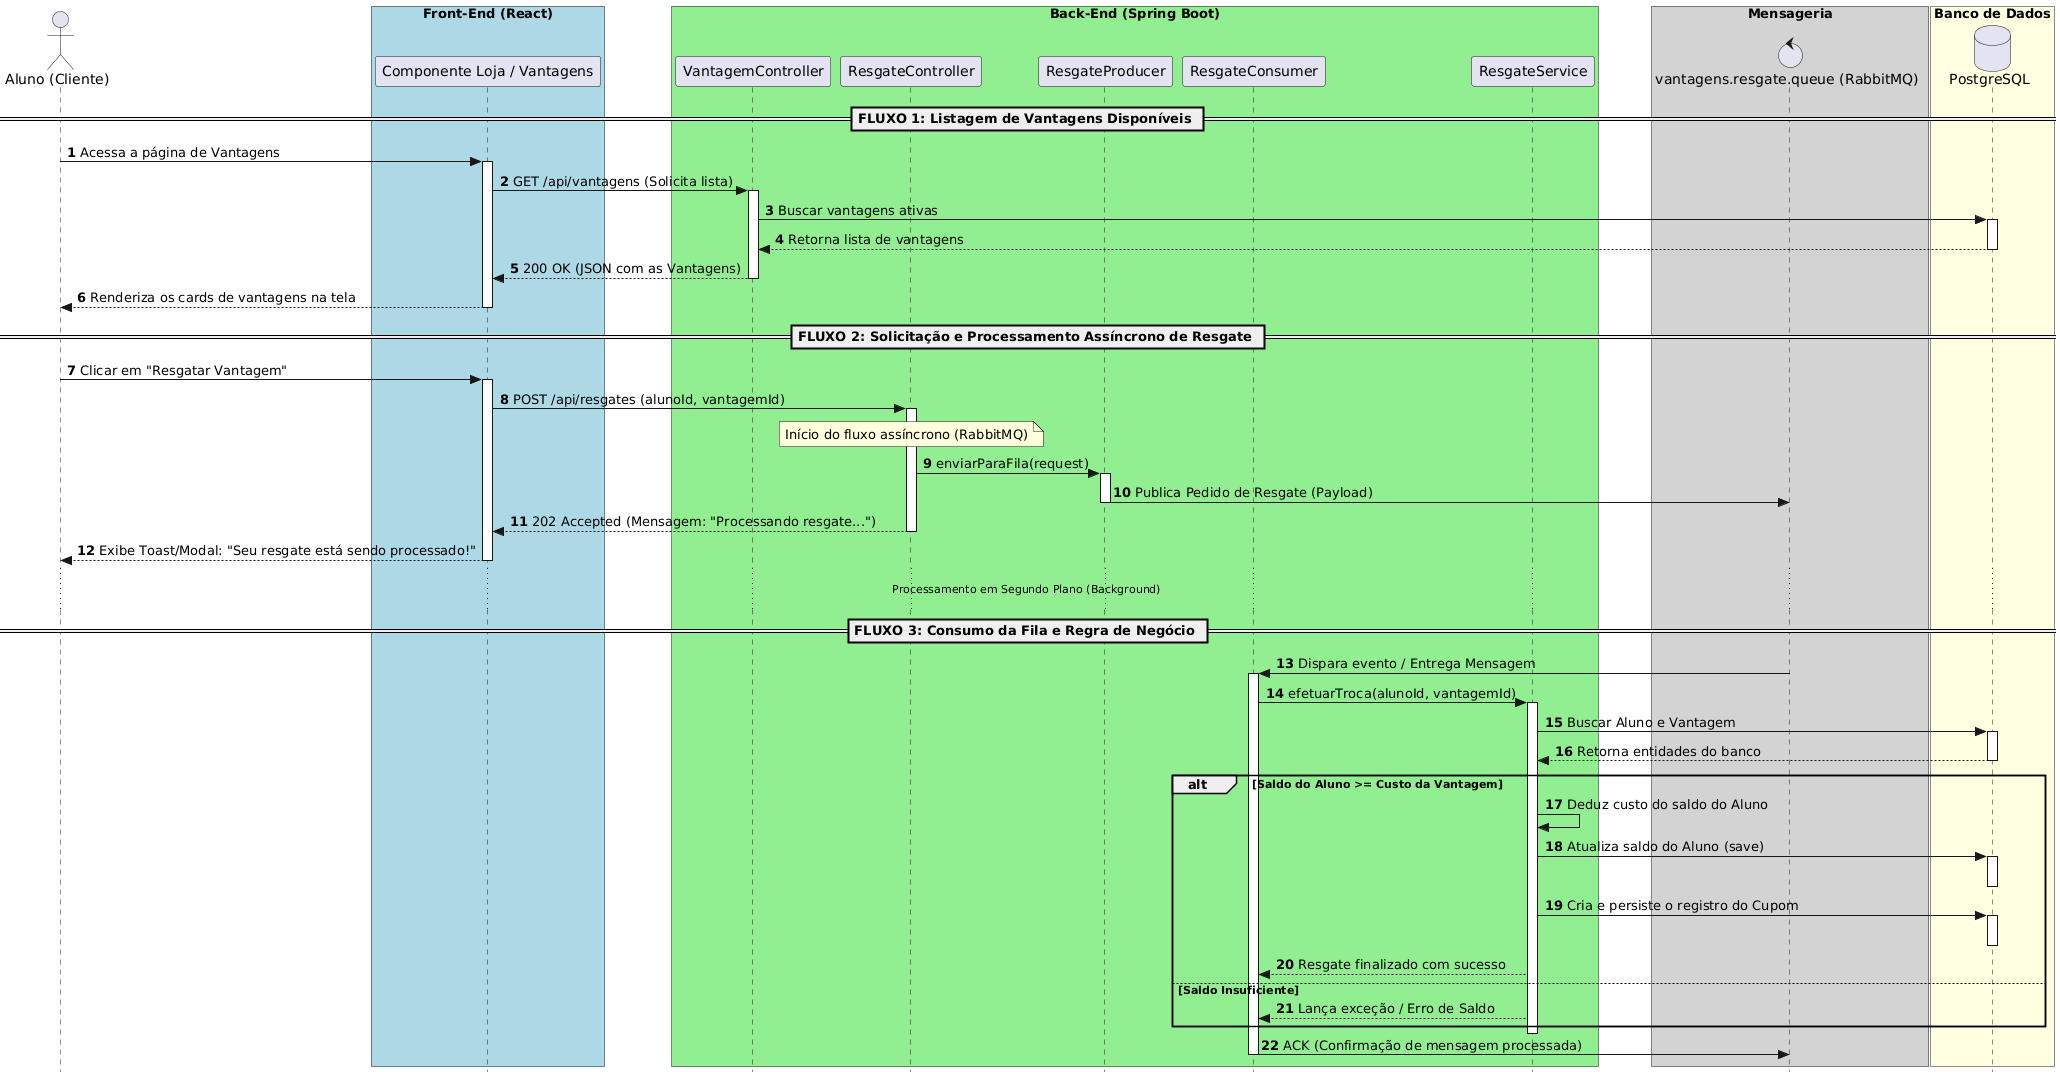

The diagram above was rendered by PlantUML. Its source (embedded in the PNG):
@startuml
<style>
sequenceDiagram {
    boxPadding 10
    participantPadding 10
}
</style>

skinparam style strictuml

actor Aluno as "Aluno (Cliente)"

box "Front-End (React)" #LightBlue
    participant Front as "Componente Loja / Vantagens"
end box

box "Back-End (Spring Boot)" #LightGreen
    participant VantagemCtrl as "VantagemController"
    participant ResgateCtrl as "ResgateController"
    participant Producer as "ResgateProducer"
    participant Consumer as "ResgateConsumer"
    participant Service as "ResgateService"
end box

box "Mensageria" #LightGray
    control Fila as "vantagens.resgate.queue (RabbitMQ)"
end box

box "Banco de Dados" #LightYellow
    database Banco as "PostgreSQL"
end box

autonumber

== FLUXO 1: Listagem de Vantagens Disponíveis ==

Aluno -> Front: Acessa a página de Vantagens
activate Front
    Front -> VantagemCtrl: GET /api/vantagens (Solicita lista)
    activate VantagemCtrl
        VantagemCtrl -> Banco: Buscar vantagens ativas
        activate Banco
        Banco --> VantagemCtrl: Retorna lista de vantagens
        deactivate Banco
    VantagemCtrl --> Front: 200 OK (JSON com as Vantagens)
    deactivate VantagemCtrl
    Front --> Aluno: Renderiza os cards de vantagens na tela
deactivate Front

== FLUXO 2: Solicitação e Processamento Assíncrono de Resgate ==

Aluno -> Front: Clicar em "Resgatar Vantagem"
activate Front
    Front -> ResgateCtrl: POST /api/resgates (alunoId, vantagemId)
    activate ResgateCtrl
        
        note over ResgateCtrl: Início do fluxo assíncrono (RabbitMQ)
        
        ResgateCtrl -> Producer: enviarParaFila(request)
        activate Producer
            Producer -> Fila: Publica Pedido de Resgate (Payload)
        deactivate Producer
        
        ResgateCtrl --> Front: 202 Accepted (Mensagem: "Processando resgate...")
    deactivate ResgateCtrl
    
    Front --> Aluno: Exibe Toast/Modal: "Seu resgate está sendo processado!"
deactivate Front

... Processamento em Segundo Plano (Background) ...

== FLUXO 3: Consumo da Fila e Regra de Negócio ==

Fila -> Consumer: Dispara evento / Entrega Mensagem
activate Consumer
    
    Consumer -> Service: efetuarTroca(alunoId, vantagemId)
    activate Service
        Service -> Banco: Buscar Aluno e Vantagem
        activate Banco
        Banco --> Service: Retorna entidades do banco
        deactivate Banco
        
        alt Saldo do Aluno >= Custo da Vantagem
            Service -> Service: Deduz custo do saldo do Aluno
            Service -> Banco: Atualiza saldo do Aluno (save)
            activate Banco
            deactivate Banco
            
            Service -> Banco: Cria e persiste o registro do Cupom
            activate Banco
            deactivate Banco
            
            Service --> Consumer: Resgate finalizado com sucesso
        else Saldo Insuficiente
            Service --> Consumer: Lança exceção / Erro de Saldo
        end
        
    deactivate Service
    
    Consumer -> Fila: ACK (Confirmação de mensagem processada)
deactivate Consumer
@enduml